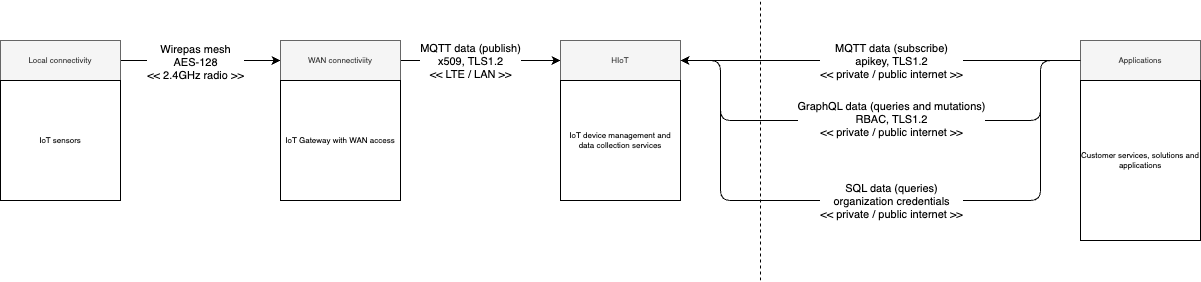

The diagram above was exported from draw.io. Its source (the exported page's mxGraphModel, read from the mxfile embedded in the PNG):
<mxGraphModel dx="2608" dy="468" grid="1" gridSize="10" guides="1" tooltips="1" connect="1" arrows="1" fold="1" page="1" pageScale="1" pageWidth="827" pageHeight="1169" math="0" shadow="0">
  <root>
    <mxCell id="0" />
    <mxCell id="1" parent="0" />
    <mxCell id="396" style="edgeStyle=none;html=1;" parent="1" source="372" target="394" edge="1">
      <mxGeometry relative="1" as="geometry" />
    </mxCell>
    <mxCell id="404" value="Wirepas mesh&lt;br&gt;AES-128&lt;br&gt;&amp;lt;&amp;lt; 2.4GHz radio &amp;gt;&amp;gt;" style="edgeLabel;html=1;align=center;verticalAlign=middle;resizable=0;points=[];" parent="396" vertex="1" connectable="0">
      <mxGeometry x="-0.075" y="-1" relative="1" as="geometry">
        <mxPoint as="offset" />
      </mxGeometry>
    </mxCell>
    <mxCell id="372" value="Local connectivity" style="rounded=0;whiteSpace=wrap;html=1;rotation=0;fontSize=8;fillColor=#f5f5f5;fontColor=#333333;strokeColor=#666666;" parent="1" vertex="1">
      <mxGeometry x="-880" y="80" width="120" height="40" as="geometry" />
    </mxCell>
    <mxCell id="393" value="IoT sensors" style="rounded=0;whiteSpace=wrap;html=1;rotation=0;fontSize=8;" parent="1" vertex="1">
      <mxGeometry x="-880" y="120" width="120" height="120" as="geometry" />
    </mxCell>
    <mxCell id="399" style="edgeStyle=none;html=1;" parent="1" source="394" target="397" edge="1">
      <mxGeometry relative="1" as="geometry" />
    </mxCell>
    <mxCell id="406" value="MQTT data (publish)&lt;br&gt;x509, TLS1.2&lt;br&gt;&amp;lt;&amp;lt; LTE / LAN &amp;gt;&amp;gt;" style="edgeLabel;html=1;align=center;verticalAlign=middle;resizable=0;points=[];" parent="399" vertex="1" connectable="0">
      <mxGeometry x="-0.1375" y="1" relative="1" as="geometry">
        <mxPoint y="1" as="offset" />
      </mxGeometry>
    </mxCell>
    <mxCell id="394" value="WAN connectiviity" style="rounded=0;whiteSpace=wrap;html=1;rotation=0;fontSize=8;fillColor=#f5f5f5;fontColor=#333333;strokeColor=#666666;" parent="1" vertex="1">
      <mxGeometry x="-600" y="80" width="120" height="40" as="geometry" />
    </mxCell>
    <mxCell id="395" value="IoT Gateway with WAN access" style="rounded=0;whiteSpace=wrap;html=1;rotation=0;fontSize=8;" parent="1" vertex="1">
      <mxGeometry x="-600" y="120" width="120" height="120" as="geometry" />
    </mxCell>
    <mxCell id="403" style="edgeStyle=none;html=1;exitX=1;exitY=0.5;exitDx=0;exitDy=0;startArrow=classic;startFill=1;endArrow=none;endFill=0;entryX=0;entryY=0.5;entryDx=0;entryDy=0;" parent="1" source="397" target="401" edge="1">
      <mxGeometry relative="1" as="geometry">
        <mxPoint x="10" y="150" as="targetPoint" />
      </mxGeometry>
    </mxCell>
    <mxCell id="408" value="MQTT data (subscribe)&lt;br&gt;apikey, TLS1.2&lt;br&gt;&amp;lt;&amp;lt; private / public internet &amp;gt;&amp;gt;" style="edgeLabel;html=1;align=center;verticalAlign=middle;resizable=0;points=[];" parent="403" vertex="1" connectable="0">
      <mxGeometry x="0.175" y="1" relative="1" as="geometry">
        <mxPoint x="-25" y="1" as="offset" />
      </mxGeometry>
    </mxCell>
    <mxCell id="397" value="HIoT" style="rounded=0;whiteSpace=wrap;html=1;rotation=0;fontSize=8;fillColor=#f5f5f5;fontColor=#333333;strokeColor=#666666;" parent="1" vertex="1">
      <mxGeometry x="-320" y="80" width="120" height="40" as="geometry" />
    </mxCell>
    <mxCell id="398" value="IoT device management and data collection services" style="rounded=0;whiteSpace=wrap;html=1;rotation=0;fontSize=8;" parent="1" vertex="1">
      <mxGeometry x="-320" y="120" width="120" height="120" as="geometry" />
    </mxCell>
    <mxCell id="400" value="" style="endArrow=none;dashed=1;html=1;" parent="1" edge="1">
      <mxGeometry width="50" height="50" relative="1" as="geometry">
        <mxPoint x="-120" y="320" as="sourcePoint" />
        <mxPoint x="-120" y="40" as="targetPoint" />
      </mxGeometry>
    </mxCell>
    <mxCell id="401" value="Applications" style="rounded=0;whiteSpace=wrap;html=1;rotation=0;fontSize=8;fillColor=#f5f5f5;strokeColor=#666666;fontColor=#333333;" parent="1" vertex="1">
      <mxGeometry x="200" y="80" width="120" height="40" as="geometry" />
    </mxCell>
    <mxCell id="411" style="edgeStyle=none;html=1;entryX=1;entryY=0.5;entryDx=0;entryDy=0;exitX=0;exitY=0.5;exitDx=0;exitDy=0;" edge="1" parent="1" source="401" target="397">
      <mxGeometry relative="1" as="geometry">
        <Array as="points">
          <mxPoint x="160" y="100" />
          <mxPoint x="160" y="240" />
          <mxPoint x="-160" y="240" />
          <mxPoint x="-160" y="100" />
        </Array>
      </mxGeometry>
    </mxCell>
    <mxCell id="412" value="SQL data (queries)&lt;br style=&quot;border-color: var(--border-color);&quot;&gt;organization credentials&lt;br&gt;&amp;lt;&amp;lt; private / public internet &amp;gt;&amp;gt;" style="edgeLabel;html=1;align=center;verticalAlign=middle;resizable=0;points=[];" vertex="1" connectable="0" parent="411">
      <mxGeometry x="-0.3" y="-1" relative="1" as="geometry">
        <mxPoint x="-92" y="1" as="offset" />
      </mxGeometry>
    </mxCell>
    <mxCell id="402" value="Customer services, solutions and applications" style="rounded=0;whiteSpace=wrap;html=1;rotation=0;fontSize=8;" parent="1" vertex="1">
      <mxGeometry x="200" y="120" width="120" height="160" as="geometry" />
    </mxCell>
    <mxCell id="409" style="edgeStyle=none;html=1;exitX=1;exitY=0.5;exitDx=0;exitDy=0;startArrow=classic;startFill=1;endArrow=none;endFill=0;entryX=0;entryY=0.5;entryDx=0;entryDy=0;" edge="1" parent="1" source="397" target="401">
      <mxGeometry relative="1" as="geometry">
        <mxPoint x="50" y="110" as="targetPoint" />
        <mxPoint x="-190" y="110" as="sourcePoint" />
        <Array as="points">
          <mxPoint x="-160" y="100" />
          <mxPoint x="-160" y="160" />
          <mxPoint x="160" y="160" />
          <mxPoint x="160" y="100" />
        </Array>
      </mxGeometry>
    </mxCell>
    <mxCell id="410" value="GraphQL data (queries and mutations)&lt;br&gt;RBAC, TLS1.2&lt;br&gt;&amp;lt;&amp;lt; private / public internet &amp;gt;&amp;gt;" style="edgeLabel;html=1;align=center;verticalAlign=middle;resizable=0;points=[];" vertex="1" connectable="0" parent="409">
      <mxGeometry x="0.175" y="1" relative="1" as="geometry">
        <mxPoint x="-36" y="-1" as="offset" />
      </mxGeometry>
    </mxCell>
  </root>
</mxGraphModel>